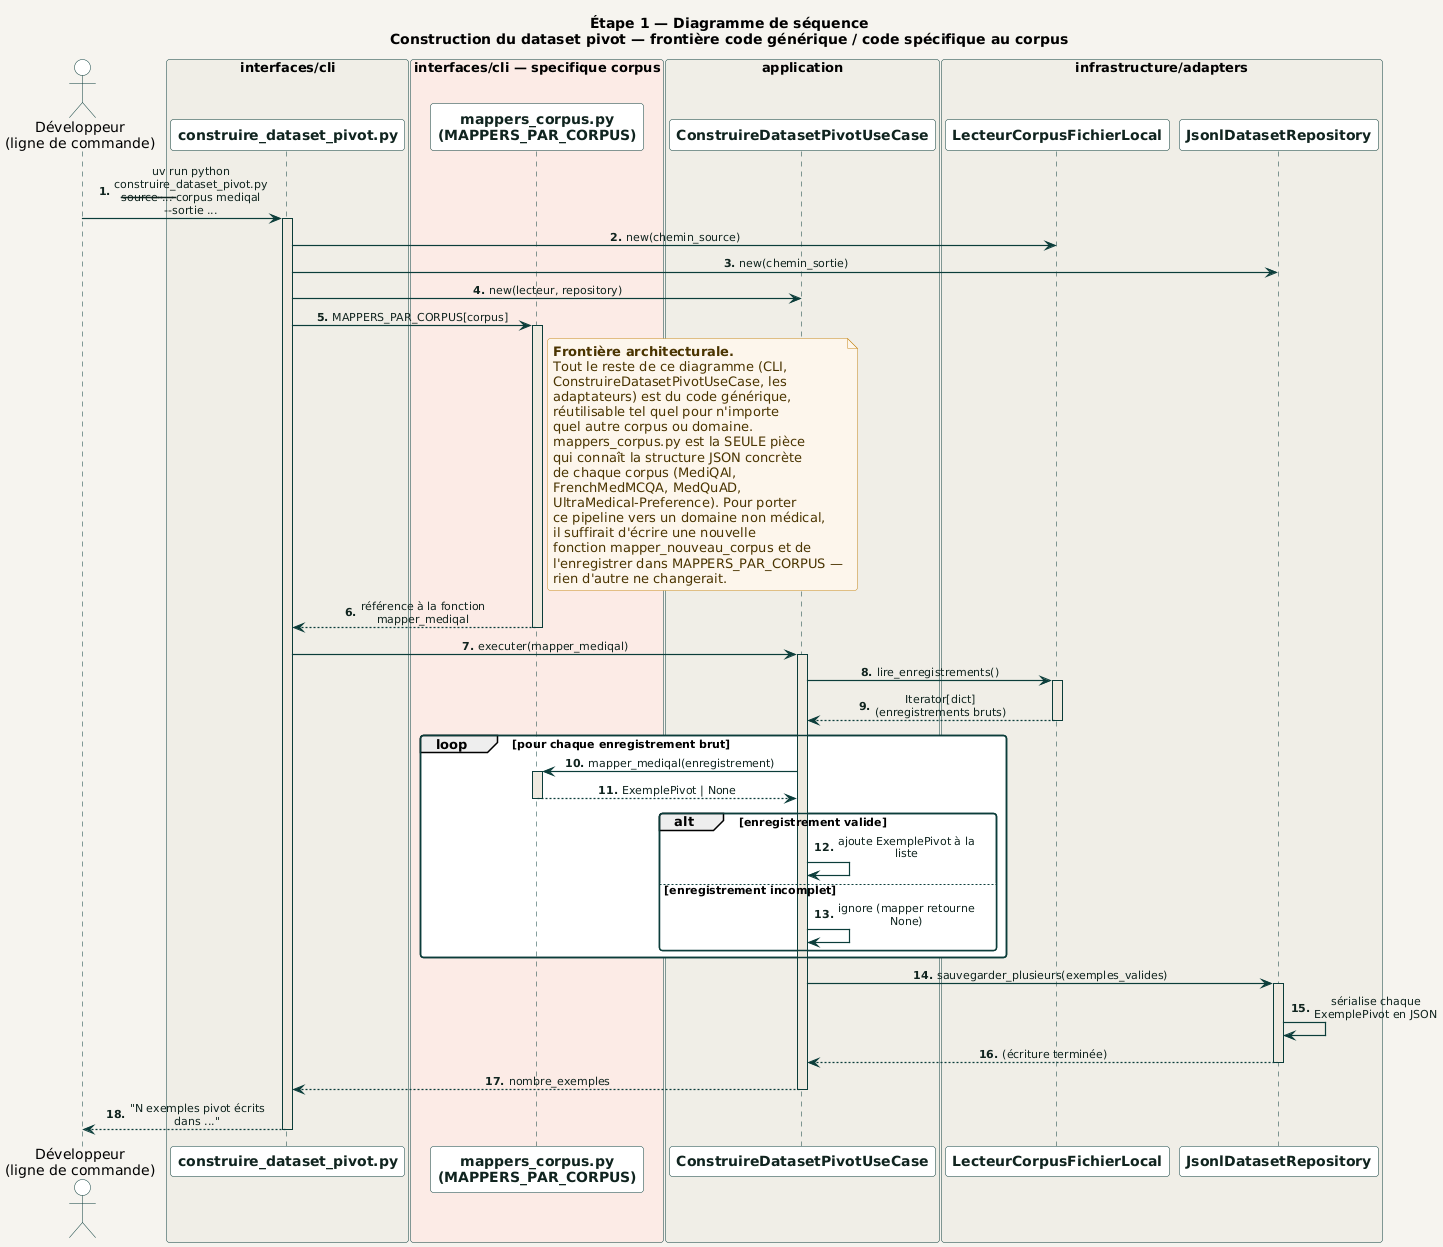

The diagram above was rendered by PlantUML. Its source (embedded in the PNG):
@startuml construction_dataset_pivot_frontiere_generique
!include ../../_common/estilo.iuml

title Étape 1 — Diagramme de séquence\nConstruction du dataset pivot — frontière code générique / code spécifique au corpus

actor "Développeur\n(ligne de commande)" as Dev

box "interfaces/cli" #F0EEE7
  participant "construire_dataset_pivot.py" as CLI
end box

box "interfaces/cli — specifique corpus" #FCEBE6
  participant "mappers_corpus.py\n(MAPPERS_PAR_CORPUS)" as Mappers
end box

box "application" #F0EEE7
  participant "ConstruireDatasetPivotUseCase" as UC
end box

box "infrastructure/adapters" #F0EEE7
  participant "LecteurCorpusFichierLocal" as Lecteur
  participant "JsonlDatasetRepository" as Repo
end box

autonumber "<b>0."

Dev -> CLI : uv run python construire_dataset_pivot.py\n--source ... --corpus mediqal --sortie ...
activate CLI

CLI -> Lecteur : new(chemin_source)
CLI -> Repo : new(chemin_sortie)
CLI -> UC : new(lecteur, repository)

CLI -> Mappers : MAPPERS_PAR_CORPUS[corpus]
activate Mappers
note right of Mappers
  **Frontière architecturale.**
  Tout le reste de ce diagramme (CLI,
  ConstruireDatasetPivotUseCase, les
  adaptateurs) est du code générique,
  réutilisable tel quel pour n'importe
  quel autre corpus ou domaine.
  mappers_corpus.py est la SEULE pièce
  qui connaît la structure JSON concrète
  de chaque corpus (MediQAl,
  FrenchMedMCQA, MedQuAD,
  UltraMedical-Preference). Pour porter
  ce pipeline vers un domaine non médical,
  il suffirait d'écrire une nouvelle
  fonction mapper_nouveau_corpus et de
  l'enregistrer dans MAPPERS_PAR_CORPUS —
  rien d'autre ne changerait.
end note
Mappers --> CLI : référence à la fonction mapper_mediqal
deactivate Mappers

CLI -> UC : executer(mapper_mediqal)
activate UC

UC -> Lecteur : lire_enregistrements()
activate Lecteur
Lecteur --> UC : Iterator[dict] (enregistrements bruts)
deactivate Lecteur

loop pour chaque enregistrement brut
  UC -> Mappers : mapper_mediqal(enregistrement)
  activate Mappers
  Mappers --> UC : ExemplePivot | None
  deactivate Mappers

  alt enregistrement valide
    UC -> UC : ajoute ExemplePivot à la liste
  else enregistrement incomplet
    UC -> UC : ignore (mapper retourne None)
  end
end

UC -> Repo : sauvegarder_plusieurs(exemples_valides)
activate Repo
Repo -> Repo : sérialise chaque ExemplePivot en JSON
Repo --> UC : (écriture terminée)
deactivate Repo

UC --> CLI : nombre_exemples
deactivate UC

CLI --> Dev : "N exemples pivot écrits dans ..."
deactivate CLI

@enduml